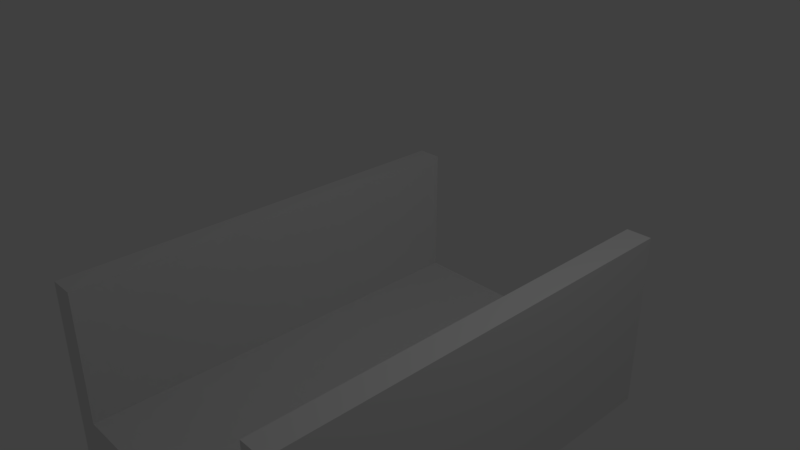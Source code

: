 # Source: bridge.blend  (saved by Blender 2.78.0; exported with 4.5.12 LTS)
import bpy
from mathutils import Matrix  # noqa: F401  (used for matrix-valued properties, if any)

bpy.ops.wm.read_factory_settings(use_empty=True)
scene = bpy.context.scene
scene.name = 'Scene'

# ---- collections
col_collection_1 = bpy.data.collections.new('Collection 1'); scene.collection.children.link(col_collection_1)

# ---- materials (node trees are filled in below, after node groups)
mat_material_001 = bpy.data.materials.new('Material.001')
mat_material_001.alpha_threshold = 0.0
mat_material_001.use_transparent_shadow = False
mat_material_001.roughness = 0.5

# ---- material node trees

# ---- world
world_world = bpy.data.worlds.new('World'); scene.world = world_world
world_world.color = (0.05088, 0.05088, 0.05088)
world_world.use_sun_shadow = False
world_world.sun_shadow_jitter_overblur = 0.0
world_world.cycles.sampling_method = 'MANUAL'

# ---- cameras
cam_camera = bpy.data.cameras.new('Camera')
cam_camera.clip_end = 100.0
cam_camera.lens = 35.0
cam_camera.sensor_width = 32.0
cam_camera.sensor_height = 18.0
cam_camera.ortho_scale = 7.314
cam_camera.dof.focus_distance = 0.0
cam_camera.dof.aperture_fstop = 128.0

# ---- lights
light_lamp = bpy.data.lights.new('Lamp', 'POINT')
light_lamp.transmission_factor = 0.0
light_lamp.cutoff_distance = 30.0
light_lamp.energy = 100.0
light_lamp.shadow_buffer_clip_start = 1.001
light_lamp.shadow_soft_size = 0.1
light_lamp.shadow_maximum_resolution = 0.006
light_lamp.use_absolute_resolution = True

# ---- meshes
me_cube_001 = bpy.data.meshes.new('Cube.001')
me_cube_001.from_pydata([(2.188, -2.22, -1.024), (2.188, -2.22, -0.3351), (2.188, 4.101, -1.024), (2.188, 4.101, -0.3351), (0.0, 4.101, -1.013), (0.0, 4.101, -0.3351), (0.0, -2.22, -1.013), (0.0, -2.22, -0.3351), (1.818, 4.101, -0.3351), (1.818, -2.22, -1.024), (1.818, 4.101, -1.024), (1.818, -2.22, -0.3351), (2.188, -2.22, 1.649), (2.188, 4.101, 1.649), (1.818, 4.101, 1.649), (1.818, -2.22, 1.649), (0.003423, 2.001, -3.323), (0.0, 2.001, -1.015), (0.1985, 1.982, -3.323), (0.1922, 1.982, -1.015), (0.3861, 1.925, -3.323), (0.3798, 1.925, -1.015), (0.559, 1.832, -3.323), (0.5527, 1.832, -1.015), (0.7105, 1.708, -3.323), (0.7042, 1.708, -1.015), (0.8349, 1.556, -3.323), (0.8286, 1.556, -1.015), (0.9273, 1.383, -3.323), (0.921, 1.383, -1.015), (0.9842, 1.196, -3.323), (0.9779, 1.196, -1.015), (1.003, 1.001, -3.323), (0.9971, 1.001, -1.015), (0.9842, 0.8056, -3.323), (0.9779, 0.8056, -1.015), (0.9273, 0.618, -3.323), (0.921, 0.618, -1.015), (0.8349, 0.4451, -3.323), (0.8286, 0.4451, -1.015), (0.7105, 0.2936, -3.323), (0.7042, 0.2936, -1.015), (0.559, 0.1692, -3.323), (0.5527, 0.1692, -1.015), (0.3861, 0.07684, -3.323), (0.3798, 0.07684, -1.015), (0.1985, 0.01993, -3.323), (0.1922, 0.01993, -1.015), (0.003422, 0.0007167, -3.323), (0.0, 0.0007167, -1.015), (-0.1917, 0.01993, -3.323), (-0.198, 0.01993, -1.015), (-0.3793, 0.07684, -3.323), (-0.3856, 0.07684, -1.015), (-0.5521, 0.1692, -3.323), (-0.5585, 0.1692, -1.015), (-0.7037, 0.2936, -3.323), (-0.71, 0.2936, -1.015), (-0.828, 0.4451, -3.323), (-0.8344, 0.4451, -1.015), (-0.9205, 0.618, -3.323), (-0.9268, 0.618, -1.015), (-0.9774, 0.8056, -3.323), (-0.9837, 0.8056, -1.015), (-0.9966, 1.001, -3.323), (-1.003, 1.001, -1.015), (-0.9774, 1.196, -3.323), (-0.9837, 1.196, -1.015), (-0.9205, 1.383, -3.323), (-0.9268, 1.383, -1.015), (-0.828, 1.556, -3.323), (-0.8344, 1.556, -1.015), (-0.7037, 1.708, -3.323), (-0.71, 1.708, -1.015), (-0.5521, 1.832, -3.323), (-0.5585, 1.832, -1.015), (-0.3793, 1.925, -3.323), (-0.3856, 1.925, -1.015), (-0.1917, 1.982, -3.323), (-0.198, 1.982, -1.015)], [], [(10, 8, 3, 2), (2, 3, 1, 0), (10, 2, 0, 9), (8, 5, 7, 11), (9, 11, 7, 6), (0, 1, 11, 9), (11, 1, 12, 15), (4, 10, 9, 6), (4, 5, 8, 10), (13, 14, 15, 12), (3, 8, 14, 13), (1, 3, 13, 12), (8, 11, 15, 14), (16, 17, 19, 18), (18, 19, 21, 20), (20, 21, 23, 22), (22, 23, 25, 24), (24, 25, 27, 26), (26, 27, 29, 28), (28, 29, 31, 30), (30, 31, 33, 32), (32, 33, 35, 34), (34, 35, 37, 36), (36, 37, 39, 38), (38, 39, 41, 40), (40, 41, 43, 42), (42, 43, 45, 44), (44, 45, 47, 46), (46, 47, 49, 48), (48, 49, 51, 50), (50, 51, 53, 52), (52, 53, 55, 54), (54, 55, 57, 56), (56, 57, 59, 58), (58, 59, 61, 60), (60, 61, 63, 62), (62, 63, 65, 64), (64, 65, 67, 66), (66, 67, 69, 68), (68, 69, 71, 70), (70, 71, 73, 72), (72, 73, 75, 74), (74, 75, 77, 76), (19, 4, 21), (76, 77, 79, 78), (78, 79, 17, 16), (16, 18, 20, 22, 24, 26, 28, 30, 32, 34, 36, 38, 40, 42, 44, 46, 48, 50, 52, 54, 56, 58, 60, 62, 64, 66, 68, 70, 72, 74, 76, 78), (21, 4, 23), (23, 4, 25), (25, 4, 27), (27, 4, 29), (29, 4, 31), (31, 4, 33), (33, 4, 35), (35, 4, 37), (37, 4, 39), (39, 4, 41), (41, 4, 43), (43, 4, 45), (45, 4, 47), (47, 4, 49), (49, 6, 51), (51, 6, 53), (53, 6, 55), (55, 6, 57), (57, 6, 59), (59, 6, 61), (61, 6, 63), (63, 6, 65), (65, 6, 67), (67, 6, 69), (69, 6, 71), (71, 6, 73), (73, 6, 75), (75, 6, 77), (77, 6, 79), (79, 6, 17), (49, 4, 6)])
me_cube_001.materials.append(mat_material_001)
me_cube_001.use_remesh_preserve_volume = False
me_cube_001.use_remesh_preserve_attributes = False
me_cube_001.use_mirror_vertex_groups = False
me_cube_001.update()

# ---- objects
ob_cube = bpy.data.objects.new('Cube', me_cube_001)
ob_lamp = bpy.data.objects.new('Lamp', light_lamp)
ob_camera = bpy.data.objects.new('Camera', cam_camera)

# ---- transforms, parenting, visibility, modifiers, constraints
ob_cube.location = (0.009823, -1.0, -1.695)
ob_cube.lineart.crease_threshold = 0.0
_vg = ob_cube.vertex_groups.new(name='Group')
_m = ob_cube.modifiers.new('Mirror', 'MIRROR')
_m.use_clip = True
ob_lamp.location = (4.076, 1.005, 5.904)
ob_lamp.rotation_euler = (0.6503, 0.05522, 1.866)
ob_lamp.lock_rotations_4d = False
ob_lamp.empty_display_type = 'ARROWS'
ob_lamp.color = (0.0, 0.0, 0.0, 0.0)
ob_lamp.lineart.crease_threshold = 0.0
ob_camera.location = (7.481, -6.508, 5.344)
ob_camera.rotation_euler = (1.109, 0.0, 0.8149)
ob_camera.lock_rotations_4d = False
ob_camera.empty_display_type = 'ARROWS'
ob_camera.color = (0.0, 0.0, 0.0, 0.0)
ob_camera.display_type = 'WIRE'
ob_camera.lineart.crease_threshold = 0.0

# ---- collection membership
col_collection_1.objects.link(ob_cube)
col_collection_1.objects.link(ob_lamp)
col_collection_1.objects.link(ob_camera)

# ---- scene / render settings (as saved in the file)
scene.camera = ob_camera
scene.frame_start = 1; scene.frame_end = 250; scene.frame_set(0)
scene.render.engine = 'BLENDER_EEVEE_NEXT'
scene.render.resolution_percentage = 50
scene.render.dither_intensity = 0.0
scene.cycles.use_denoising = False
scene.cycles.samples = 128
scene.cycles.sampling_pattern = 'TABULATED_SOBOL'
scene.cycles.light_sampling_threshold = 0.0
scene.cycles.use_adaptive_sampling = False
scene.cycles.use_light_tree = False
scene.cycles.blur_glossy = 0.0
scene.cycles.sample_clamp_indirect = 0.0
scene.view_settings.view_transform = 'Standard'
bpy.context.view_layer.update()
